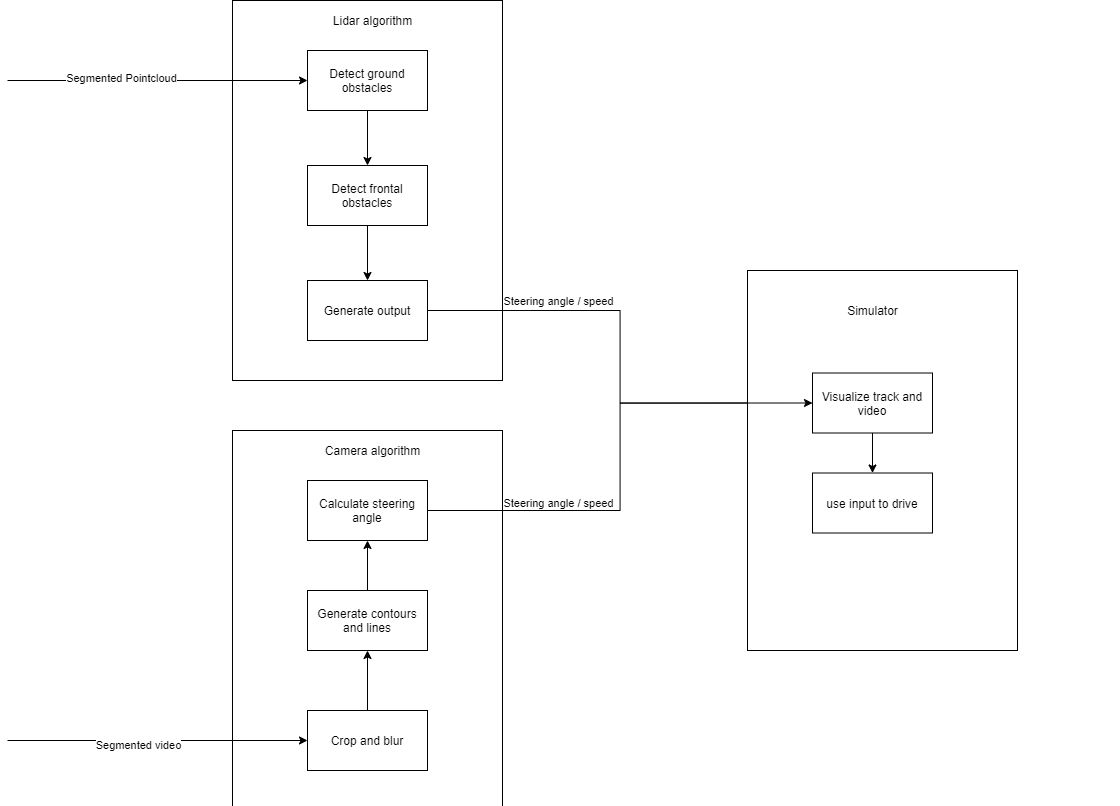

The diagram above was exported from draw.io. Its source (the exported page's mxGraphModel, read from the mxfile embedded in the PNG):
<mxGraphModel dx="2031" dy="1053" grid="1" gridSize="10" guides="1" tooltips="1" connect="1" arrows="1" fold="1" page="1" pageScale="1" pageWidth="827" pageHeight="1169" math="0" shadow="0">
  <root>
    <mxCell id="0" />
    <mxCell id="1" parent="0" />
    <mxCell id="S2HJEbATFm9LrSGv8sVr-7" value="" style="whiteSpace=wrap;html=1;" parent="1" vertex="1">
      <mxGeometry x="445" y="370" width="270" height="380" as="geometry" />
    </mxCell>
    <mxCell id="S2HJEbATFm9LrSGv8sVr-9" style="edgeStyle=orthogonalEdgeStyle;rounded=0;orthogonalLoop=1;jettySize=auto;html=1;" parent="1" target="S2HJEbATFm9LrSGv8sVr-3" edge="1">
      <mxGeometry relative="1" as="geometry">
        <mxPoint x="220" y="450" as="sourcePoint" />
      </mxGeometry>
    </mxCell>
    <mxCell id="FpnVJO_T2aV2XCip3E3Y-1" value="Segmented Pointcloud" style="edgeLabel;html=1;align=center;verticalAlign=middle;resizable=0;points=[];" vertex="1" connectable="0" parent="S2HJEbATFm9LrSGv8sVr-9">
      <mxGeometry x="-0.2444" y="3" relative="1" as="geometry">
        <mxPoint as="offset" />
      </mxGeometry>
    </mxCell>
    <mxCell id="S2HJEbATFm9LrSGv8sVr-8" style="edgeStyle=orthogonalEdgeStyle;rounded=0;orthogonalLoop=1;jettySize=auto;html=1;entryX=0.5;entryY=0;entryDx=0;entryDy=0;" parent="1" source="S2HJEbATFm9LrSGv8sVr-3" target="S2HJEbATFm9LrSGv8sVr-5" edge="1">
      <mxGeometry relative="1" as="geometry" />
    </mxCell>
    <mxCell id="S2HJEbATFm9LrSGv8sVr-3" value="Detect ground obstacles" style="whiteSpace=wrap;html=1;" parent="1" vertex="1">
      <mxGeometry x="520" y="420" width="120" height="60" as="geometry" />
    </mxCell>
    <mxCell id="S2HJEbATFm9LrSGv8sVr-12" style="edgeStyle=orthogonalEdgeStyle;rounded=0;orthogonalLoop=1;jettySize=auto;html=1;" parent="1" source="S2HJEbATFm9LrSGv8sVr-5" target="S2HJEbATFm9LrSGv8sVr-6" edge="1">
      <mxGeometry relative="1" as="geometry" />
    </mxCell>
    <mxCell id="S2HJEbATFm9LrSGv8sVr-5" value="Detect frontal obstacles" style="whiteSpace=wrap;html=1;" parent="1" vertex="1">
      <mxGeometry x="520" y="535" width="120" height="60" as="geometry" />
    </mxCell>
    <mxCell id="S2HJEbATFm9LrSGv8sVr-6" value="Generate output" style="whiteSpace=wrap;html=1;" parent="1" vertex="1">
      <mxGeometry x="520" y="650" width="120" height="60" as="geometry" />
    </mxCell>
    <mxCell id="S2HJEbATFm9LrSGv8sVr-16" value="Lidar algorithm" style="text;html=1;align=center;verticalAlign=middle;resizable=0;points=[];autosize=1;" parent="1" vertex="1">
      <mxGeometry x="540" y="380" width="90" height="20" as="geometry" />
    </mxCell>
    <mxCell id="S2HJEbATFm9LrSGv8sVr-26" value="Car / ECU /BUS" style="whiteSpace=wrap;html=1;" parent="1" vertex="1">
      <mxGeometry x="1730" y="950" width="120" height="60" as="geometry" />
    </mxCell>
    <mxCell id="4I7upRymx2547WTxB1TP-1" value="" style="whiteSpace=wrap;html=1;" parent="1" vertex="1">
      <mxGeometry x="445" y="800" width="270" height="380" as="geometry" />
    </mxCell>
    <mxCell id="4I7upRymx2547WTxB1TP-25" style="edgeStyle=orthogonalEdgeStyle;rounded=0;orthogonalLoop=1;jettySize=auto;html=1;entryX=0;entryY=0.5;entryDx=0;entryDy=0;" parent="1" source="4I7upRymx2547WTxB1TP-3" target="4I7upRymx2547WTxB1TP-15" edge="1">
      <mxGeometry relative="1" as="geometry" />
    </mxCell>
    <mxCell id="FpnVJO_T2aV2XCip3E3Y-3" value="Steering angle / speed" style="edgeLabel;html=1;align=center;verticalAlign=middle;resizable=0;points=[];" vertex="1" connectable="0" parent="4I7upRymx2547WTxB1TP-25">
      <mxGeometry x="-0.4755" y="1" relative="1" as="geometry">
        <mxPoint x="1.4300000000000068" y="-6.5" as="offset" />
      </mxGeometry>
    </mxCell>
    <mxCell id="4I7upRymx2547WTxB1TP-3" value="Calculate steering angle" style="whiteSpace=wrap;html=1;" parent="1" vertex="1">
      <mxGeometry x="520" y="850" width="120" height="60" as="geometry" />
    </mxCell>
    <mxCell id="KlIXw6HNqx_-AWWBHhry-4" style="edgeStyle=orthogonalEdgeStyle;rounded=0;orthogonalLoop=1;jettySize=auto;html=1;" parent="1" source="4I7upRymx2547WTxB1TP-6" target="4I7upRymx2547WTxB1TP-3" edge="1">
      <mxGeometry relative="1" as="geometry" />
    </mxCell>
    <mxCell id="4I7upRymx2547WTxB1TP-6" value="Generate contours and lines" style="whiteSpace=wrap;html=1;" parent="1" vertex="1">
      <mxGeometry x="520" y="960" width="120" height="60" as="geometry" />
    </mxCell>
    <mxCell id="4I7upRymx2547WTxB1TP-9" value="Camera algorithm" style="text;html=1;align=center;verticalAlign=middle;resizable=0;points=[];autosize=1;" parent="1" vertex="1">
      <mxGeometry x="530" y="810" width="110" height="20" as="geometry" />
    </mxCell>
    <mxCell id="KlIXw6HNqx_-AWWBHhry-3" style="edgeStyle=orthogonalEdgeStyle;rounded=0;orthogonalLoop=1;jettySize=auto;html=1;" parent="1" source="4I7upRymx2547WTxB1TP-11" target="4I7upRymx2547WTxB1TP-6" edge="1">
      <mxGeometry relative="1" as="geometry" />
    </mxCell>
    <mxCell id="4I7upRymx2547WTxB1TP-11" value="Crop and blur" style="whiteSpace=wrap;html=1;" parent="1" vertex="1">
      <mxGeometry x="520" y="1080" width="120" height="60" as="geometry" />
    </mxCell>
    <mxCell id="4I7upRymx2547WTxB1TP-13" value="" style="whiteSpace=wrap;html=1;" parent="1" vertex="1">
      <mxGeometry x="960" y="640" width="270" height="380" as="geometry" />
    </mxCell>
    <mxCell id="4I7upRymx2547WTxB1TP-29" style="edgeStyle=orthogonalEdgeStyle;rounded=0;orthogonalLoop=1;jettySize=auto;html=1;entryX=0.5;entryY=0;entryDx=0;entryDy=0;" parent="1" source="4I7upRymx2547WTxB1TP-15" target="4I7upRymx2547WTxB1TP-27" edge="1">
      <mxGeometry relative="1" as="geometry" />
    </mxCell>
    <mxCell id="4I7upRymx2547WTxB1TP-15" value="Visualize track and video" style="whiteSpace=wrap;html=1;" parent="1" vertex="1">
      <mxGeometry x="1025" y="742.5" width="120" height="60" as="geometry" />
    </mxCell>
    <mxCell id="4I7upRymx2547WTxB1TP-18" value="Simulator" style="text;html=1;align=center;verticalAlign=middle;resizable=0;points=[];autosize=1;" parent="1" vertex="1">
      <mxGeometry x="1050" y="670" width="70" height="20" as="geometry" />
    </mxCell>
    <mxCell id="4I7upRymx2547WTxB1TP-26" style="edgeStyle=orthogonalEdgeStyle;rounded=0;orthogonalLoop=1;jettySize=auto;html=1;entryX=0;entryY=0.5;entryDx=0;entryDy=0;exitX=1;exitY=0.5;exitDx=0;exitDy=0;" parent="1" source="S2HJEbATFm9LrSGv8sVr-6" target="4I7upRymx2547WTxB1TP-15" edge="1">
      <mxGeometry relative="1" as="geometry" />
    </mxCell>
    <mxCell id="FpnVJO_T2aV2XCip3E3Y-2" value="Steering angle / speed" style="edgeLabel;html=1;align=center;verticalAlign=middle;resizable=0;points=[];" vertex="1" connectable="0" parent="4I7upRymx2547WTxB1TP-26">
      <mxGeometry x="-0.2087" y="3" relative="1" as="geometry">
        <mxPoint x="-58.57" y="-7" as="offset" />
      </mxGeometry>
    </mxCell>
    <mxCell id="4I7upRymx2547WTxB1TP-27" value="use input to drive" style="whiteSpace=wrap;html=1;" parent="1" vertex="1">
      <mxGeometry x="1025" y="842.5" width="120" height="60" as="geometry" />
    </mxCell>
    <mxCell id="KlIXw6HNqx_-AWWBHhry-2" style="edgeStyle=orthogonalEdgeStyle;rounded=0;orthogonalLoop=1;jettySize=auto;html=1;entryX=0;entryY=0.5;entryDx=0;entryDy=0;" parent="1" target="4I7upRymx2547WTxB1TP-11" edge="1">
      <mxGeometry relative="1" as="geometry">
        <mxPoint x="220" y="1110" as="sourcePoint" />
        <Array as="points">
          <mxPoint x="220" y="1110" />
        </Array>
      </mxGeometry>
    </mxCell>
    <mxCell id="FpnVJO_T2aV2XCip3E3Y-4" value="Segmented video" style="edgeLabel;html=1;align=center;verticalAlign=middle;resizable=0;points=[];" vertex="1" connectable="0" parent="KlIXw6HNqx_-AWWBHhry-2">
      <mxGeometry x="-0.1336" y="-4" relative="1" as="geometry">
        <mxPoint as="offset" />
      </mxGeometry>
    </mxCell>
  </root>
</mxGraphModel>